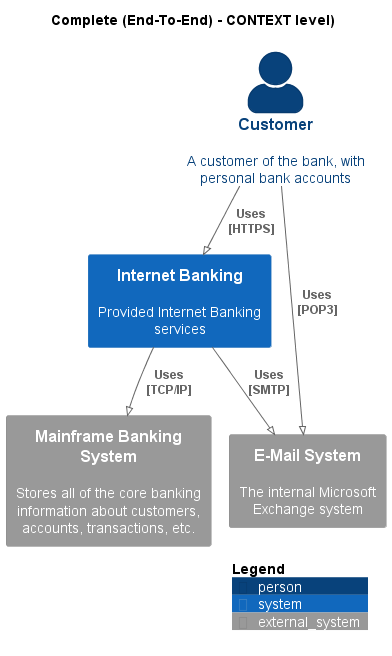

The diagram above was rendered by PlantUML. Its source (embedded in the PNG):
@startuml
!pragma layout smetana
!include ..\..\.c4s\C4_Context.puml

AddElementTag("state:new", $bgColor=green, $fontColor=#ffffff, $borderColor=green, $shadowing="False")
AddElementTag("state:changed", $bgColor=orange, $fontColor=#ffffff, $borderColor=orange, $shadowing="False")
AddElementTag("state:removed", $bgColor=red, $fontColor=#ffffff, $borderColor=red, $shadowing="False")

AddRelTag("state:new", $textColor=green, $lineColor=green)
AddRelTag("state:changed", $textColor=orange, $lineColor=orange)
AddRelTag("state:removed", $textColor=red, $lineColor=red)

SHOW_PERSON_PORTRAIT()
LAYOUT_TOP_DOWN()

skinparam linetype polyline

title Complete (End-To-End) - CONTEXT level)

Person(BigBankPlc.Actors.Customer, "Customer", "A customer of the bank, with personal bank accounts")
System(BigBankPlc.SoftwareSystems.InternetBanking, "Internet Banking", "Provided Internet Banking services")
System_Ext(BigBankPlc.SoftwareSystems.MainframeBankingSystem, "Mainframe Banking System", "Stores all of the core banking information about customers, accounts, transactions, etc.")
System_Ext(BigBankPlc.SoftwareSystems.EMailSystem, "E-Mail System", "The internal Microsoft Exchange system")

Rel(BigBankPlc.Actors.Customer, BigBankPlc.SoftwareSystems.InternetBanking, "Uses\n[HTTPS]", $tags='protocol:https')
Rel(BigBankPlc.SoftwareSystems.InternetBanking, BigBankPlc.SoftwareSystems.MainframeBankingSystem, "Uses\n[TCP/IP]", $tags='protocol:tcp/ip')
Rel(BigBankPlc.SoftwareSystems.InternetBanking, BigBankPlc.SoftwareSystems.EMailSystem, "Uses\n[SMTP]", $tags='protocol:smtp')
Rel(BigBankPlc.Actors.Customer, BigBankPlc.SoftwareSystems.EMailSystem, "Uses\n[POP3]", $tags='protocol:pop3')


SHOW_LEGEND()
@enduml